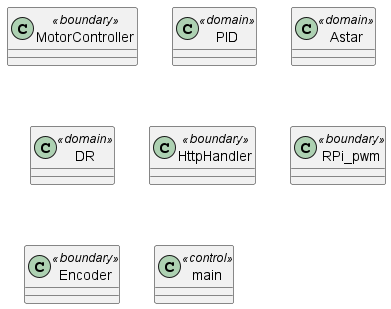

The diagram above was rendered by PlantUML. Its source (embedded in the PNG):
@startuml CarClasses

skinparam {
    packageStyle rectangle
    Linetype ortho
    ClassAttributeIconSize 0
}


class "MotorController" as mc <<boundary>>
{
}

class "PID" as pid <<domain>>
{
}

class "Astar" as a <<domain>>
{
}

class "DR" as dr <<domain>>
{
}

class "HttpHandler" as http <<boundary>>
{
}

class "RPi_pwm" as rp <<boundary>>
{
}

class "Encoder" as enc <<boundary>>
{
}

class "main" as m <<control>>
{
}


@enduml